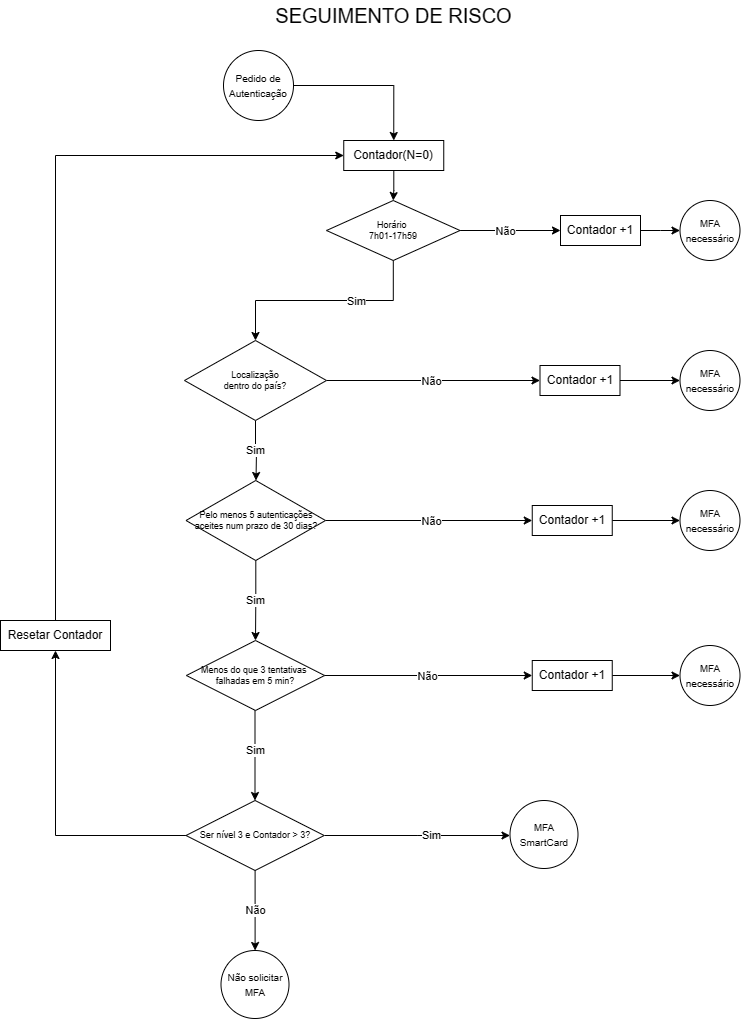

The diagram above was exported from draw.io. Its source (the exported page's mxGraphModel, read from the mxfile embedded in the PNG):
<mxGraphModel dx="1426" dy="751" grid="1" gridSize="10" guides="1" tooltips="1" connect="1" arrows="1" fold="1" page="1" pageScale="1" pageWidth="827" pageHeight="1169" math="0" shadow="0">
  <root>
    <mxCell id="0" />
    <mxCell id="1" parent="0" />
    <mxCell id="tRB-9La2tdL0rOQzjdoq-10" style="edgeStyle=orthogonalEdgeStyle;rounded=0;orthogonalLoop=1;jettySize=auto;html=1;entryX=0.5;entryY=0;entryDx=0;entryDy=0;" parent="1" source="tRB-9La2tdL0rOQzjdoq-1" target="p1OI5VDXFHHkoZZKsNyJ-13" edge="1">
      <mxGeometry relative="1" as="geometry">
        <mxPoint x="420" y="150" as="targetPoint" />
      </mxGeometry>
    </mxCell>
    <mxCell id="tRB-9La2tdL0rOQzjdoq-1" value="&lt;font style=&quot;font-size: 10px;&quot;&gt;Pedido de Autenticação&lt;/font&gt;" style="ellipse;whiteSpace=wrap;html=1;aspect=fixed;" parent="1" vertex="1">
      <mxGeometry x="243" y="80" width="70" height="70" as="geometry" />
    </mxCell>
    <mxCell id="tRB-9La2tdL0rOQzjdoq-2" value="&lt;font style=&quot;font-size: 10px;&quot;&gt;MFA necessário&lt;/font&gt;" style="ellipse;whiteSpace=wrap;html=1;aspect=fixed;" parent="1" vertex="1">
      <mxGeometry x="699.5" y="230" width="60" height="60" as="geometry" />
    </mxCell>
    <mxCell id="tRB-9La2tdL0rOQzjdoq-8" value="" style="edgeStyle=orthogonalEdgeStyle;rounded=0;orthogonalLoop=1;jettySize=auto;html=1;" parent="1" source="tRB-9La2tdL0rOQzjdoq-3" target="tRB-9La2tdL0rOQzjdoq-4" edge="1">
      <mxGeometry relative="1" as="geometry" />
    </mxCell>
    <mxCell id="tRB-9La2tdL0rOQzjdoq-23" value="Sim" style="edgeLabel;html=1;align=center;verticalAlign=middle;resizable=0;points=[];" parent="tRB-9La2tdL0rOQzjdoq-8" vertex="1" connectable="0">
      <mxGeometry x="-0.1017" y="1" relative="1" as="geometry">
        <mxPoint x="21" y="-1" as="offset" />
      </mxGeometry>
    </mxCell>
    <mxCell id="tRB-9La2tdL0rOQzjdoq-11" style="edgeStyle=orthogonalEdgeStyle;rounded=0;orthogonalLoop=1;jettySize=auto;html=1;entryX=0;entryY=0.5;entryDx=0;entryDy=0;" parent="1" source="tRB-9La2tdL0rOQzjdoq-3" target="p1OI5VDXFHHkoZZKsNyJ-17" edge="1">
      <mxGeometry relative="1" as="geometry">
        <mxPoint x="559.5" y="300" as="targetPoint" />
      </mxGeometry>
    </mxCell>
    <mxCell id="tRB-9La2tdL0rOQzjdoq-22" value="Não" style="edgeLabel;html=1;align=center;verticalAlign=middle;resizable=0;points=[];" parent="tRB-9La2tdL0rOQzjdoq-11" vertex="1" connectable="0">
      <mxGeometry x="0.2247" y="-1" relative="1" as="geometry">
        <mxPoint x="-17" y="-1" as="offset" />
      </mxGeometry>
    </mxCell>
    <mxCell id="tRB-9La2tdL0rOQzjdoq-3" value="&lt;font style=&quot;font-size: 9px;&quot;&gt;Horário&amp;nbsp;&lt;/font&gt;&lt;div&gt;&lt;font style=&quot;font-size: 9px;&quot;&gt;7h01-17h59&lt;/font&gt;&lt;/div&gt;" style="rhombus;whiteSpace=wrap;html=1;fontSize=9;" parent="1" vertex="1">
      <mxGeometry x="346" y="230" width="133.5" height="60" as="geometry" />
    </mxCell>
    <mxCell id="tRB-9La2tdL0rOQzjdoq-13" value="" style="edgeStyle=orthogonalEdgeStyle;rounded=0;orthogonalLoop=1;jettySize=auto;html=1;entryX=0;entryY=0.5;entryDx=0;entryDy=0;" parent="1" source="tRB-9La2tdL0rOQzjdoq-4" target="p1OI5VDXFHHkoZZKsNyJ-21" edge="1">
      <mxGeometry relative="1" as="geometry">
        <mxPoint x="539.5" y="410" as="targetPoint" />
      </mxGeometry>
    </mxCell>
    <mxCell id="tRB-9La2tdL0rOQzjdoq-24" value="Não" style="edgeLabel;html=1;align=center;verticalAlign=middle;resizable=0;points=[];" parent="tRB-9La2tdL0rOQzjdoq-13" vertex="1" connectable="0">
      <mxGeometry x="-0.3288" relative="1" as="geometry">
        <mxPoint x="32" as="offset" />
      </mxGeometry>
    </mxCell>
    <mxCell id="tRB-9La2tdL0rOQzjdoq-14" value="" style="edgeStyle=orthogonalEdgeStyle;rounded=0;orthogonalLoop=1;jettySize=auto;html=1;" parent="1" source="tRB-9La2tdL0rOQzjdoq-4" edge="1">
      <mxGeometry relative="1" as="geometry">
        <mxPoint x="275.5" y="510" as="targetPoint" />
      </mxGeometry>
    </mxCell>
    <mxCell id="p1OI5VDXFHHkoZZKsNyJ-5" value="Sim" style="edgeLabel;html=1;align=center;verticalAlign=middle;resizable=0;points=[];" vertex="1" connectable="0" parent="tRB-9La2tdL0rOQzjdoq-14">
      <mxGeometry x="0.2" y="-1" relative="1" as="geometry">
        <mxPoint y="-6" as="offset" />
      </mxGeometry>
    </mxCell>
    <mxCell id="tRB-9La2tdL0rOQzjdoq-4" value="&lt;font style=&quot;font-size: 9px;&quot;&gt;Localização&lt;/font&gt;&lt;div&gt;&lt;font style=&quot;font-size: 9px;&quot;&gt;dentro do país?&lt;/font&gt;&lt;/div&gt;" style="rhombus;whiteSpace=wrap;html=1;fontSize=9;" parent="1" vertex="1">
      <mxGeometry x="204" y="370" width="142" height="80" as="geometry" />
    </mxCell>
    <mxCell id="tRB-9La2tdL0rOQzjdoq-19" value="" style="edgeStyle=orthogonalEdgeStyle;rounded=0;orthogonalLoop=1;jettySize=auto;html=1;entryX=0;entryY=0.5;entryDx=0;entryDy=0;" parent="1" source="tRB-9La2tdL0rOQzjdoq-6" target="p1OI5VDXFHHkoZZKsNyJ-28" edge="1">
      <mxGeometry relative="1" as="geometry">
        <mxPoint x="549.5" y="705" as="targetPoint" />
      </mxGeometry>
    </mxCell>
    <mxCell id="tRB-9La2tdL0rOQzjdoq-27" value="Não" style="edgeLabel;html=1;align=center;verticalAlign=middle;resizable=0;points=[];" parent="tRB-9La2tdL0rOQzjdoq-19" vertex="1" connectable="0">
      <mxGeometry x="-0.1606" y="-1" relative="1" as="geometry">
        <mxPoint x="15" y="-1" as="offset" />
      </mxGeometry>
    </mxCell>
    <mxCell id="tRB-9La2tdL0rOQzjdoq-21" value="" style="edgeStyle=orthogonalEdgeStyle;rounded=0;orthogonalLoop=1;jettySize=auto;html=1;" parent="1" source="tRB-9La2tdL0rOQzjdoq-6" edge="1">
      <mxGeometry relative="1" as="geometry">
        <mxPoint x="274.5" y="830" as="targetPoint" />
      </mxGeometry>
    </mxCell>
    <mxCell id="p1OI5VDXFHHkoZZKsNyJ-7" value="Sim" style="edgeLabel;html=1;align=center;verticalAlign=middle;resizable=0;points=[];" vertex="1" connectable="0" parent="tRB-9La2tdL0rOQzjdoq-21">
      <mxGeometry x="-0.2571" y="-2" relative="1" as="geometry">
        <mxPoint x="2" y="6" as="offset" />
      </mxGeometry>
    </mxCell>
    <mxCell id="tRB-9La2tdL0rOQzjdoq-6" value="&lt;font style=&quot;font-size: 9px;&quot;&gt;Menos do que 3 tentativas&amp;nbsp;&lt;/font&gt;&lt;div&gt;&lt;font style=&quot;font-size: 9px;&quot;&gt;falhadas em 5 min?&lt;/font&gt;&lt;/div&gt;" style="rhombus;whiteSpace=wrap;html=1;fontSize=9;" parent="1" vertex="1">
      <mxGeometry x="205.91" y="670" width="138.19" height="70" as="geometry" />
    </mxCell>
    <mxCell id="tRB-9La2tdL0rOQzjdoq-16" value="" style="edgeStyle=orthogonalEdgeStyle;rounded=0;orthogonalLoop=1;jettySize=auto;html=1;entryX=0;entryY=0.5;entryDx=0;entryDy=0;" parent="1" source="tRB-9La2tdL0rOQzjdoq-7" target="p1OI5VDXFHHkoZZKsNyJ-24" edge="1">
      <mxGeometry relative="1" as="geometry">
        <mxPoint x="550.5" y="540" as="targetPoint" />
      </mxGeometry>
    </mxCell>
    <mxCell id="tRB-9La2tdL0rOQzjdoq-26" value="Não" style="edgeLabel;html=1;align=center;verticalAlign=middle;resizable=0;points=[];" parent="tRB-9La2tdL0rOQzjdoq-16" vertex="1" connectable="0">
      <mxGeometry x="-0.5226" relative="1" as="geometry">
        <mxPoint x="56" as="offset" />
      </mxGeometry>
    </mxCell>
    <mxCell id="tRB-9La2tdL0rOQzjdoq-17" value="" style="edgeStyle=orthogonalEdgeStyle;rounded=0;orthogonalLoop=1;jettySize=auto;html=1;" parent="1" source="tRB-9La2tdL0rOQzjdoq-7" target="tRB-9La2tdL0rOQzjdoq-6" edge="1">
      <mxGeometry relative="1" as="geometry" />
    </mxCell>
    <mxCell id="p1OI5VDXFHHkoZZKsNyJ-6" value="Sim" style="edgeLabel;html=1;align=center;verticalAlign=middle;resizable=0;points=[];" vertex="1" connectable="0" parent="tRB-9La2tdL0rOQzjdoq-17">
      <mxGeometry x="-0.1765" relative="1" as="geometry">
        <mxPoint x="-1" y="7" as="offset" />
      </mxGeometry>
    </mxCell>
    <mxCell id="tRB-9La2tdL0rOQzjdoq-7" value="Pelo menos 5 autenticações&lt;div&gt;aceites num prazo de 30 dias?&lt;/div&gt;" style="rhombus;whiteSpace=wrap;html=1;fontSize=9;" parent="1" vertex="1">
      <mxGeometry x="205.5" y="510" width="139.5" height="80" as="geometry" />
    </mxCell>
    <mxCell id="p1OI5VDXFHHkoZZKsNyJ-11" style="edgeStyle=orthogonalEdgeStyle;rounded=0;orthogonalLoop=1;jettySize=auto;html=1;exitX=1;exitY=0.5;exitDx=0;exitDy=0;entryX=0;entryY=0.5;entryDx=0;entryDy=0;" edge="1" parent="1" source="p1OI5VDXFHHkoZZKsNyJ-24" target="p1OI5VDXFHHkoZZKsNyJ-23">
      <mxGeometry relative="1" as="geometry">
        <mxPoint x="677.5" y="540" as="targetPoint" />
        <mxPoint x="610.5" y="540" as="sourcePoint" />
      </mxGeometry>
    </mxCell>
    <mxCell id="tRB-9La2tdL0rOQzjdoq-20" value="&lt;font&gt;SEGUIMENTO DE RISCO&lt;/font&gt;" style="text;html=1;align=center;verticalAlign=middle;whiteSpace=wrap;rounded=0;fontSize=20;fontFamily=Helvetica;" parent="1" vertex="1">
      <mxGeometry x="241" y="30" width="345" height="30" as="geometry" />
    </mxCell>
    <mxCell id="p1OI5VDXFHHkoZZKsNyJ-8" value="&lt;span style=&quot;font-size: 10px;&quot;&gt;MFA SmartCard&lt;/span&gt;" style="ellipse;whiteSpace=wrap;html=1;aspect=fixed;" vertex="1" parent="1">
      <mxGeometry x="529.5" y="830" width="68" height="68" as="geometry" />
    </mxCell>
    <mxCell id="p1OI5VDXFHHkoZZKsNyJ-31" style="edgeStyle=orthogonalEdgeStyle;rounded=0;orthogonalLoop=1;jettySize=auto;html=1;exitX=1;exitY=0.5;exitDx=0;exitDy=0;" edge="1" parent="1" source="p1OI5VDXFHHkoZZKsNyJ-9">
      <mxGeometry relative="1" as="geometry">
        <mxPoint x="529.5" y="865" as="targetPoint" />
      </mxGeometry>
    </mxCell>
    <mxCell id="p1OI5VDXFHHkoZZKsNyJ-32" value="Sim" style="edgeLabel;html=1;align=center;verticalAlign=middle;resizable=0;points=[];" vertex="1" connectable="0" parent="p1OI5VDXFHHkoZZKsNyJ-31">
      <mxGeometry x="0.0571" y="2" relative="1" as="geometry">
        <mxPoint x="9" y="1" as="offset" />
      </mxGeometry>
    </mxCell>
    <mxCell id="p1OI5VDXFHHkoZZKsNyJ-34" style="edgeStyle=orthogonalEdgeStyle;rounded=0;orthogonalLoop=1;jettySize=auto;html=1;exitX=0;exitY=0.5;exitDx=0;exitDy=0;" edge="1" parent="1" source="p1OI5VDXFHHkoZZKsNyJ-9" target="p1OI5VDXFHHkoZZKsNyJ-35">
      <mxGeometry relative="1" as="geometry">
        <mxPoint x="80" y="680" as="targetPoint" />
      </mxGeometry>
    </mxCell>
    <mxCell id="p1OI5VDXFHHkoZZKsNyJ-37" value="Não" style="edgeStyle=orthogonalEdgeStyle;rounded=0;orthogonalLoop=1;jettySize=auto;html=1;" edge="1" parent="1" source="p1OI5VDXFHHkoZZKsNyJ-9">
      <mxGeometry relative="1" as="geometry">
        <mxPoint x="274.595" y="980" as="targetPoint" />
      </mxGeometry>
    </mxCell>
    <mxCell id="p1OI5VDXFHHkoZZKsNyJ-9" value="Ser nível 3 e Contador &amp;gt; 3?" style="rhombus;whiteSpace=wrap;html=1;fontSize=9;" vertex="1" parent="1">
      <mxGeometry x="205.5" y="830" width="138.19" height="70" as="geometry" />
    </mxCell>
    <mxCell id="p1OI5VDXFHHkoZZKsNyJ-14" style="edgeStyle=orthogonalEdgeStyle;rounded=0;orthogonalLoop=1;jettySize=auto;html=1;entryX=0.5;entryY=0;entryDx=0;entryDy=0;" edge="1" parent="1" source="p1OI5VDXFHHkoZZKsNyJ-13" target="tRB-9La2tdL0rOQzjdoq-3">
      <mxGeometry relative="1" as="geometry" />
    </mxCell>
    <mxCell id="p1OI5VDXFHHkoZZKsNyJ-13" value="Contador(N=0)" style="rounded=0;whiteSpace=wrap;html=1;" vertex="1" parent="1">
      <mxGeometry x="363.25" y="170" width="100" height="30" as="geometry" />
    </mxCell>
    <mxCell id="p1OI5VDXFHHkoZZKsNyJ-18" style="edgeStyle=orthogonalEdgeStyle;rounded=0;orthogonalLoop=1;jettySize=auto;html=1;exitX=1;exitY=0.5;exitDx=0;exitDy=0;" edge="1" parent="1" source="p1OI5VDXFHHkoZZKsNyJ-17" target="tRB-9La2tdL0rOQzjdoq-2">
      <mxGeometry relative="1" as="geometry" />
    </mxCell>
    <mxCell id="p1OI5VDXFHHkoZZKsNyJ-17" value="Contador +1" style="rounded=0;whiteSpace=wrap;html=1;" vertex="1" parent="1">
      <mxGeometry x="580" y="245" width="80" height="30" as="geometry" />
    </mxCell>
    <mxCell id="p1OI5VDXFHHkoZZKsNyJ-20" value="&lt;font style=&quot;font-size: 10px;&quot;&gt;MFA necessário&lt;/font&gt;" style="ellipse;whiteSpace=wrap;html=1;aspect=fixed;" vertex="1" parent="1">
      <mxGeometry x="699.5" y="380" width="60" height="60" as="geometry" />
    </mxCell>
    <mxCell id="p1OI5VDXFHHkoZZKsNyJ-22" style="edgeStyle=orthogonalEdgeStyle;rounded=0;orthogonalLoop=1;jettySize=auto;html=1;exitX=1;exitY=0.5;exitDx=0;exitDy=0;entryX=0;entryY=0.5;entryDx=0;entryDy=0;" edge="1" parent="1" source="p1OI5VDXFHHkoZZKsNyJ-21" target="p1OI5VDXFHHkoZZKsNyJ-20">
      <mxGeometry relative="1" as="geometry" />
    </mxCell>
    <mxCell id="p1OI5VDXFHHkoZZKsNyJ-21" value="Contador +1" style="rounded=0;whiteSpace=wrap;html=1;" vertex="1" parent="1">
      <mxGeometry x="559.5" y="395" width="80" height="30" as="geometry" />
    </mxCell>
    <mxCell id="p1OI5VDXFHHkoZZKsNyJ-23" value="&lt;font style=&quot;font-size: 10px;&quot;&gt;MFA necessário&lt;/font&gt;" style="ellipse;whiteSpace=wrap;html=1;aspect=fixed;" vertex="1" parent="1">
      <mxGeometry x="699.5" y="520" width="60" height="60" as="geometry" />
    </mxCell>
    <mxCell id="p1OI5VDXFHHkoZZKsNyJ-24" value="Contador +1" style="rounded=0;whiteSpace=wrap;html=1;" vertex="1" parent="1">
      <mxGeometry x="551.75" y="535" width="80" height="30" as="geometry" />
    </mxCell>
    <mxCell id="p1OI5VDXFHHkoZZKsNyJ-27" value="&lt;font style=&quot;font-size: 10px;&quot;&gt;MFA necessário&lt;/font&gt;" style="ellipse;whiteSpace=wrap;html=1;aspect=fixed;" vertex="1" parent="1">
      <mxGeometry x="699.5" y="675" width="60" height="60" as="geometry" />
    </mxCell>
    <mxCell id="p1OI5VDXFHHkoZZKsNyJ-30" style="edgeStyle=orthogonalEdgeStyle;rounded=0;orthogonalLoop=1;jettySize=auto;html=1;exitX=1;exitY=0.5;exitDx=0;exitDy=0;entryX=0;entryY=0.5;entryDx=0;entryDy=0;" edge="1" parent="1" source="p1OI5VDXFHHkoZZKsNyJ-28" target="p1OI5VDXFHHkoZZKsNyJ-27">
      <mxGeometry relative="1" as="geometry" />
    </mxCell>
    <mxCell id="p1OI5VDXFHHkoZZKsNyJ-28" value="Contador +1" style="rounded=0;whiteSpace=wrap;html=1;" vertex="1" parent="1">
      <mxGeometry x="551.75" y="690" width="80" height="30" as="geometry" />
    </mxCell>
    <mxCell id="p1OI5VDXFHHkoZZKsNyJ-36" style="edgeStyle=orthogonalEdgeStyle;rounded=0;orthogonalLoop=1;jettySize=auto;html=1;entryX=0;entryY=0.5;entryDx=0;entryDy=0;" edge="1" parent="1" source="p1OI5VDXFHHkoZZKsNyJ-35" target="p1OI5VDXFHHkoZZKsNyJ-13">
      <mxGeometry relative="1" as="geometry">
        <Array as="points">
          <mxPoint x="75" y="185" />
        </Array>
      </mxGeometry>
    </mxCell>
    <mxCell id="p1OI5VDXFHHkoZZKsNyJ-35" value="Resetar Contador" style="rounded=0;whiteSpace=wrap;html=1;" vertex="1" parent="1">
      <mxGeometry x="20" y="650" width="110" height="30" as="geometry" />
    </mxCell>
    <mxCell id="p1OI5VDXFHHkoZZKsNyJ-38" value="&lt;span style=&quot;font-size: 10px;&quot;&gt;Não solicitar MFA&lt;/span&gt;" style="ellipse;whiteSpace=wrap;html=1;aspect=fixed;" vertex="1" parent="1">
      <mxGeometry x="240.5" y="980" width="68" height="68" as="geometry" />
    </mxCell>
  </root>
</mxGraphModel>